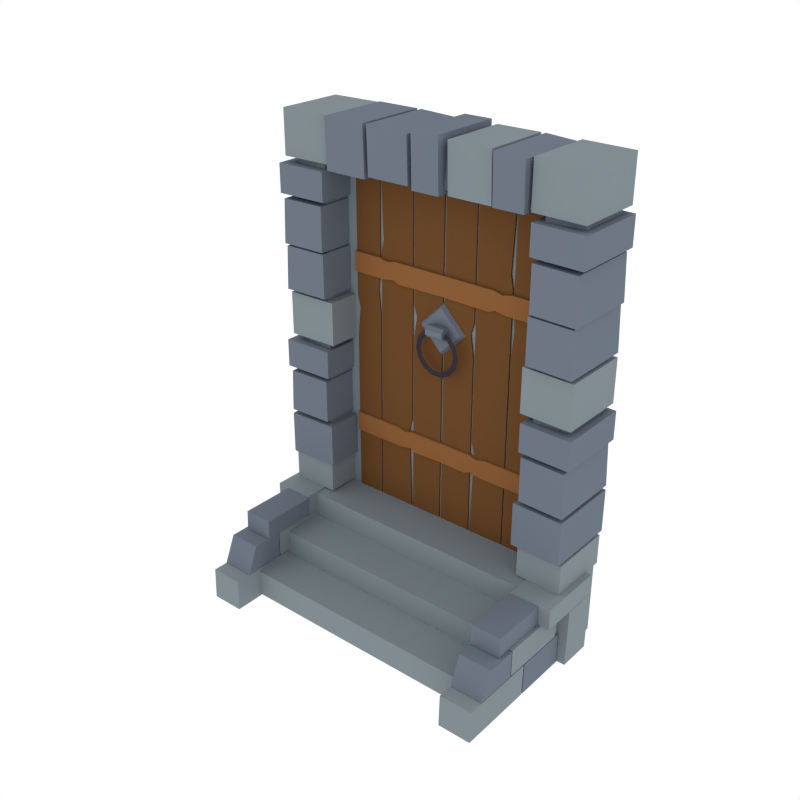 # Source: Door_Straight.blend  (saved by Blender 2.79.0; exported with 4.5.12 LTS)
import bpy
from mathutils import Matrix  # noqa: F401  (used for matrix-valued properties, if any)

bpy.ops.wm.read_factory_settings(use_empty=True)
scene = bpy.context.scene
scene.name = 'Scene'

# ---- collections
col_collection_1 = bpy.data.collections.new('Collection 1'); scene.collection.children.link(col_collection_1)

# ---- materials (node trees are filled in below, after node groups)
mat_stone_light = bpy.data.materials.new('Stone_Light')
mat_stone_light.alpha_threshold = 0.0
mat_stone_light.diffuse_color = (0.2215, 0.2643, 0.2883, 1.0)
mat_stone_light.roughness = 0.5
mat_stone_dark = bpy.data.materials.new('Stone_Dark')
mat_stone_dark.alpha_threshold = 0.0
mat_stone_dark.diffuse_color = (0.1547, 0.1827, 0.2266, 1.0)
mat_stone_dark.roughness = 0.5
mat_wood_light = bpy.data.materials.new('Wood_Light')
mat_wood_light.alpha_threshold = 0.0
mat_wood_light.diffuse_color = (0.2664, 0.1144, 0.03955, 1.0)
mat_wood_light.roughness = 0.5
mat_wood = bpy.data.materials.new('Wood')
mat_wood.alpha_threshold = 0.0
mat_wood.diffuse_color = (0.1529, 0.06848, 0.02416, 1.0)
mat_wood.roughness = 0.5
mat_metal = bpy.data.materials.new('Metal')
mat_metal.alpha_threshold = 0.0
mat_metal.diffuse_color = (0.04979, 0.04011, 0.05497, 1.0)
mat_metal.roughness = 0.5

# ---- material node trees

# ---- world
world_world = bpy.data.worlds.new('World'); scene.world = world_world
world_world.color = (1.0, 1.0, 1.0)
world_world.use_sun_shadow = False
world_world.sun_shadow_jitter_overblur = 0.0
world_world.cycles.sampling_method = 'NONE'
world_world.cycles.sample_map_resolution = 256

# ---- meshes
me_cube_243 = bpy.data.meshes.new('Cube.243')
me_cube_243.from_pydata([(-0.1882, -0.09839, 0.005325), (-0.2376, -0.09839, 0.005325), (-0.1882, -0.2039, 0.006503), (-0.2376, -0.2039, 0.006503), (-0.1882, -0.09784, 0.04629), (-0.2376, -0.09784, 0.04629), (-0.2376, -0.2034, 0.04747), (-0.1882, -0.2034, 0.04747), (-0.1882, -0.03748, -0.04327), (-0.2507, -0.03748, -0.04327), (-0.1882, -0.08953, -0.04327), (-0.2507, -0.08953, -0.04327), (-0.1882, -0.03567, 0.04652), (-0.2507, -0.03567, 0.04652), (-0.2507, -0.08772, 0.04663), (-0.1882, -0.08772, 0.04663), (-0.1882, -0.1775, -0.04327), (-0.2382, -0.1775, -0.04327), (-0.1882, -0.2937, -0.04327), (-0.2382, -0.2937, -0.04327), (-0.1882, -0.1757, 0.004854), (-0.2382, -0.1757, 0.004854), (-0.2382, -0.2919, 0.004972), (-0.1882, -0.2919, 0.004972), (-0.1869, -0.1402, 0.04745), (-0.2325, -0.1402, 0.04745), (-0.1869, -0.2265, 0.04754), (-0.2325, -0.2265, 0.04754), (-0.1869, -0.1389, 0.07755), (-0.2325, -0.1389, 0.07755), (-0.2325, -0.2252, 0.07764), (-0.1869, -0.2252, 0.07764), (-0.1882, -0.03567, 0.04734), (-0.2507, -0.03567, 0.04734), (-0.2507, -0.1391, 0.04745), (-0.1882, -0.1391, 0.04745), (-0.1882, -0.03567, 0.07957), (-0.2507, -0.03567, 0.07957), (-0.2507, -0.1391, 0.07969), (-0.1882, -0.1391, 0.07969), (-0.1882, -0.09053, -0.04327), (-0.2382, -0.09053, -0.04327), (-0.1882, -0.1749, -0.04327), (-0.2382, -0.1749, -0.04327), (-0.1882, -0.09236, 0.004854), (-0.2382, -0.09236, 0.004854), (-0.2382, -0.1731, 0.004972), (-0.1882, -0.1731, 0.004972), (-0.1882, -0.2059, 0.005576), (-0.2376, -0.2059, 0.005576), (-0.2376, -0.2053, 0.04654), (-0.1882, -0.2053, 0.04654), (-0.2376, -0.2696, 0.005574), (-0.1882, -0.2696, 0.005574), (-0.2376, -0.2517, 0.04654), (-0.1882, -0.2517, 0.04654), (0.1882, -0.09839, 0.005325), (0.2376, -0.09839, 0.005325), (0.1882, -0.2039, 0.006503), (0.2376, -0.2039, 0.006503), (0.1882, -0.09784, 0.04629), (0.2376, -0.09784, 0.04629), (0.2376, -0.2034, 0.04747), (0.1882, -0.2034, 0.04747), (0.1882, -0.03748, -0.04327), (0.2507, -0.03748, -0.04327), (0.1882, -0.08953, -0.04327), (0.2507, -0.08953, -0.04327), (0.1882, -0.03567, 0.04652), (0.2507, -0.03567, 0.04652), (0.2507, -0.08772, 0.04663), (0.1882, -0.08772, 0.04663), (0.1882, -0.1775, -0.04327), (0.2382, -0.1775, -0.04327), (0.1882, -0.2937, -0.04327), (0.2382, -0.2937, -0.04327), (0.1882, -0.1757, 0.004854), (0.2382, -0.1757, 0.004854), (0.2382, -0.2919, 0.004972), (0.1882, -0.2919, 0.004972), (0.1869, -0.1402, 0.04745), (0.2325, -0.1402, 0.04745), (0.1869, -0.2265, 0.04754), (0.2325, -0.2265, 0.04754), (0.1869, -0.1389, 0.07755), (0.2325, -0.1389, 0.07755), (0.2325, -0.2252, 0.07764), (0.1869, -0.2252, 0.07764), (0.1882, -0.03567, 0.04734), (0.2507, -0.03567, 0.04734), (0.2507, -0.1391, 0.04745), (0.1882, -0.1391, 0.04745), (0.1882, -0.03567, 0.07957), (0.2507, -0.03567, 0.07957), (0.2507, -0.1391, 0.07969), (0.1882, -0.1391, 0.07969), (0.1882, -0.09053, -0.04327), (0.2382, -0.09053, -0.04327), (0.1882, -0.1749, -0.04327), (0.2382, -0.1749, -0.04327), (0.1882, -0.09236, 0.004854), (0.2382, -0.09236, 0.004854), (0.2382, -0.1731, 0.004972), (0.1882, -0.1731, 0.004972), (0.1882, -0.2059, 0.005576), (0.2376, -0.2059, 0.005576), (0.2376, -0.2053, 0.04654), (0.1882, -0.2053, 0.04654), (0.2376, -0.2696, 0.005574), (0.1882, -0.2696, 0.005574), (0.2376, -0.2517, 0.04654), (0.1882, -0.2517, 0.04654), (-0.2416, -0.006095, 0.07972), (-0.2416, -0.006095, 0.1261), (-0.2415, -0.1044, 0.07972), (-0.2415, -0.1044, 0.1261), (-0.1712, -0.003757, 0.07972), (-0.1712, -0.003757, 0.1261), (-0.171, -0.102, 0.1261), (-0.171, -0.102, 0.07972), (-0.2409, 6.622e-05, 0.1301), (-0.2409, 6.622e-05, 0.196), (-0.2408, -0.1108, 0.1301), (-0.2408, -0.1108, 0.196), (-0.1637, 0.002705, 0.1301), (-0.1637, 0.002705, 0.196), (-0.1636, -0.1082, 0.196), (-0.1636, -0.1082, 0.1301), (-0.2409, 6.622e-05, 0.2025), (-0.2381, 6.622e-05, 0.2685), (-0.2408, -0.1108, 0.2025), (-0.2381, -0.1108, 0.2685), (-0.1719, 0.002705, 0.2025), (-0.1719, 0.002705, 0.2685), (-0.1718, -0.1082, 0.2685), (-0.1718, -0.1082, 0.2025), (-0.245, 6.622e-05, 0.275), (-0.245, 6.622e-05, 0.3177), (-0.2449, -0.1108, 0.275), (-0.2449, -0.1108, 0.3177), (-0.1678, 0.002705, 0.275), (-0.1678, 0.002705, 0.3177), (-0.1677, -0.1082, 0.3177), (-0.1677, -0.1082, 0.275), (-0.2395, 6.622e-05, 0.327), (-0.2395, 6.622e-05, 0.3929), (-0.2394, -0.1037, 0.327), (-0.2394, -0.1037, 0.3929), (-0.1623, 0.002705, 0.327), (-0.1623, 0.002705, 0.3929), (-0.1622, -0.1011, 0.3929), (-0.1622, -0.1011, 0.327), (-0.2395, 6.622e-05, 0.3994), (-0.2368, 6.622e-05, 0.4654), (-0.2394, -0.1108, 0.3994), (-0.2367, -0.1108, 0.4654), (-0.1705, 0.002705, 0.3994), (-0.1705, 0.002705, 0.4654), (-0.1704, -0.1082, 0.4654), (-0.1704, -0.1082, 0.3994), (0.2381, -0.1108, 0.534), (0.2408, -0.1108, 0.4681), (0.2381, 6.61e-05, 0.534), (0.2409, 6.61e-05, 0.4681), (-0.1622, -0.1011, 0.5925), (-0.1622, -0.1011, 0.6585), (-0.1623, 0.002705, 0.6585), (-0.1623, 0.002705, 0.5925), (-0.2394, -0.1037, 0.6585), (-0.2394, -0.1037, 0.5925), (-0.2395, 6.622e-05, 0.6585), (-0.2395, 6.622e-05, 0.5925), (-0.1677, -0.1082, 0.5405), (-0.1677, -0.1082, 0.5833), (-0.1678, 0.002705, 0.5833), (-0.1678, 0.002705, 0.5405), (-0.2449, -0.1108, 0.5833), (-0.2449, -0.1108, 0.5405), (-0.245, 6.622e-05, 0.5833), (-0.245, 6.622e-05, 0.5405), (-0.1718, -0.1082, 0.4681), (-0.1718, -0.1082, 0.534), (-0.1719, 0.002705, 0.534), (-0.1719, 0.002705, 0.4681), (-0.2381, -0.1108, 0.534), (-0.2408, -0.1108, 0.4681), (-0.2381, 6.622e-05, 0.534), (-0.2409, 6.622e-05, 0.4681), (-0.2337, 4.455e-08, -0.04347), (-0.2337, 4.455e-08, 0.07726), (-0.2337, -0.1211, -0.04347), (-0.2337, -0.1211, 0.07726), (-0.2116, -0.01183, -0.001497), (-0.2116, -0.01183, 0.03825), (-0.2116, -0.1845, -0.001497), (-0.2116, -0.1845, 0.03825), (-0.2116, -0.01197, -0.0409), (-0.2116, -0.01197, -2.98e-08), (-0.2116, -0.2484, -0.0409), (-0.2116, -0.2484, -2.98e-08), (0.2416, -0.006095, 0.07972), (0.2416, -0.006095, 0.1261), (0.2415, -0.1044, 0.07972), (0.2415, -0.1044, 0.1261), (0.1712, -0.003757, 0.07972), (0.1712, -0.003757, 0.1261), (0.171, -0.102, 0.1261), (0.171, -0.102, 0.07972), (0.2409, 6.61e-05, 0.1301), (0.2409, 6.61e-05, 0.196), (0.2408, -0.1108, 0.1301), (0.2408, -0.1108, 0.196), (0.1637, 0.002705, 0.1301), (0.1637, 0.002705, 0.196), (0.1636, -0.1082, 0.196), (0.1636, -0.1082, 0.1301), (0.2409, 6.61e-05, 0.2025), (0.2381, 6.61e-05, 0.2685), (0.2408, -0.1108, 0.2025), (0.2381, -0.1108, 0.2685), (0.1719, 0.002705, 0.2025), (0.1719, 0.002705, 0.2685), (0.1718, -0.1082, 0.2685), (0.1718, -0.1082, 0.2025), (0.245, 6.61e-05, 0.275), (0.245, 6.61e-05, 0.3177), (0.2449, -0.1108, 0.275), (0.2449, -0.1108, 0.3177), (0.1678, 0.002705, 0.275), (0.1678, 0.002705, 0.3177), (0.1677, -0.1082, 0.3177), (0.1677, -0.1082, 0.275), (0.2395, 6.61e-05, 0.327), (0.2395, 6.61e-05, 0.3929), (0.2394, -0.1037, 0.327), (0.2394, -0.1037, 0.3929), (0.1623, 0.002705, 0.327), (0.1623, 0.002705, 0.3929), (0.1622, -0.1011, 0.3929), (0.1622, -0.1011, 0.327), (0.2395, 6.61e-05, 0.3994), (0.2368, 6.61e-05, 0.4654), (0.2394, -0.1108, 0.3994), (0.2367, -0.1108, 0.4654), (0.1705, 0.002705, 0.3994), (0.1705, 0.002705, 0.4654), (0.1704, -0.1082, 0.4654), (0.1704, -0.1082, 0.3994), (0.112, -0.1082, 0.5899), (0.1574, -0.1082, 0.5899), (0.1574, 0.002705, 0.59), (0.112, 0.002705, 0.59), (0.1574, -0.1108, 0.6561), (0.112, -0.1108, 0.6589), (0.1574, 6.629e-05, 0.6562), (0.112, 6.631e-05, 0.659), (0.03957, -0.1011, 0.5883), (0.1055, -0.1011, 0.5883), (0.1055, 0.002705, 0.5883), (0.03957, 0.002705, 0.5883), (0.1055, -0.1037, 0.6589), (0.03957, -0.1037, 0.6589), (0.1055, 6.631e-05, 0.659), (0.03957, 6.627e-05, 0.659), (-0.01239, -0.1082, 0.5871), (0.03032, -0.1082, 0.5871), (0.03032, 0.002705, 0.5872), (-0.01239, 0.002705, 0.5872), (0.03032, -0.1108, 0.6643), (-0.01239, -0.1108, 0.6643), (0.03032, 6.627e-05, 0.6644), (-0.01239, 6.628e-05, 0.6644), (-0.08486, -0.1082, 0.5912), (-0.0189, -0.1082, 0.5912), (-0.0189, 0.002705, 0.5913), (-0.08486, 0.002705, 0.5913), (-0.0189, -0.1108, 0.6575), (-0.08486, -0.1108, 0.6602), (-0.0189, 6.628e-05, 0.6576), (-0.08486, 6.63e-05, 0.6603), (-0.1573, -0.1082, 0.5868), (-0.09137, -0.1082, 0.5868), (-0.09137, 0.002705, 0.5869), (-0.1573, 0.002705, 0.5869), (-0.09137, -0.1108, 0.6602), (-0.1573, -0.1108, 0.6602), (-0.09137, 6.624e-05, 0.6603), (-0.1573, 6.626e-05, 0.6603), (0.2337, -4.455e-08, -0.04347), (0.2337, -4.455e-08, 0.07726), (0.2337, -0.1211, -0.04347), (0.2337, -0.1211, 0.07726), (8.77e-08, -2.091e-14, -0.04347), (8.77e-08, -2.091e-14, 0.07726), (5.167e-08, -0.1211, 0.07726), (5.167e-08, -0.1211, -0.04347), (0.2116, -0.01183, -0.001497), (0.2116, -0.01183, 0.03825), (0.2116, -0.1845, -0.001497), (0.2116, -0.1845, 0.03825), (8.808e-08, -0.01183, -0.001497), (8.808e-08, -0.01183, 0.03825), (4.023e-08, -0.1845, 0.03825), (4.023e-08, -0.1845, -0.001497), (0.2116, -0.01197, -0.0409), (0.2116, -0.01197, -2.98e-08), (0.2116, -0.2484, -0.0409), (0.2116, -0.2484, -2.98e-08), (8.813e-08, -0.01197, -0.0409), (8.813e-08, -0.01197, -2.98e-08), (2.5e-08, -0.2484, -2.98e-08), (2.5e-08, -0.2484, -0.0409), (0.1719, 0.002705, 0.4681), (0.1719, 0.002705, 0.534), (0.1718, -0.1082, 0.534), (0.1718, -0.1082, 0.4681), (0.245, 6.61e-05, 0.5405), (0.245, 6.61e-05, 0.5833), (0.2449, -0.1108, 0.5405), (0.2449, -0.1108, 0.5833), (0.1678, 0.002705, 0.5405), (0.1678, 0.002705, 0.5833), (0.1677, -0.1082, 0.5833), (0.1677, -0.1082, 0.5405), (0.2395, 6.61e-05, 0.5925), (0.2395, 6.61e-05, 0.6585), (0.2394, -0.1037, 0.5925), (0.2394, -0.1037, 0.6585), (0.1623, 0.002705, 0.5925), (0.1623, 0.002705, 0.6585), (0.1622, -0.1011, 0.6585), (0.1622, -0.1011, 0.5925), (0.1127, -0.05309, 0.5806), (0.1556, -0.05309, 0.5806), (0.1127, -0.05309, 0.0756), (0.1556, -0.05309, 0.0756), (0.0541, -0.05309, 0.5806), (0.1103, -0.05309, 0.5806), (0.0541, -0.05309, 0.0756), (0.1103, -0.05309, 0.0756), (0.001711, -0.05309, 0.5806), (0.05127, -0.05309, 0.5806), (0.001711, -0.05309, 0.0756), (0.05127, -0.05309, 0.0756), (0.1127, -0.03879, 0.5806), (0.1556, -0.03879, 0.5806), (0.1127, -0.03879, 0.0756), (0.1556, -0.03879, 0.0756), (0.0541, -0.03879, 0.5806), (0.1103, -0.03879, 0.5806), (0.0541, -0.03879, 0.0756), (0.1103, -0.03879, 0.0756), (0.001711, -0.03879, 0.5806), (0.05127, -0.03879, 0.5806), (0.001711, -0.03879, 0.0756), (0.05127, -0.03879, 0.0756), (0.05127, -0.05309, 0.4051), (0.001711, -0.05309, 0.413), (0.05127, -0.03879, 0.4051), (0.001711, -0.03879, 0.413), (0.007247, -0.05309, 0.3989), (0.007247, -0.03879, 0.3989), (0.04626, -0.05309, 0.3881), (0.04626, -0.03879, 0.3881), (0.001711, -0.05309, 0.3851), (0.001711, -0.03879, 0.3851), (0.05127, -0.05309, 0.355), (0.05127, -0.03879, 0.355), (0.1103, -0.05309, 0.2328), (0.0541, -0.05309, 0.2247), (0.1103, -0.03879, 0.2328), (0.0541, -0.03879, 0.2247), (0.05869, -0.05309, 0.2065), (0.05869, -0.03879, 0.2065), (0.1103, -0.05309, 0.2039), (0.1103, -0.03879, 0.2039), (0.1556, -0.05309, 0.3941), (0.1127, -0.05309, 0.4501), (0.1556, -0.03879, 0.3941), (0.1127, -0.03879, 0.4501), (0.1159, -0.05309, 0.4107), (0.1159, -0.03879, 0.4107), (0.1512, -0.05309, 0.3748), (0.1512, -0.03879, 0.3748), (0.1127, -0.05309, 0.3767), (0.1127, -0.03879, 0.3767), (0.1556, -0.05309, 0.3309), (0.1556, -0.03879, 0.3309), (0.1103, -0.05309, 0.4682), (0.1103, -0.03879, 0.4682), (0.0541, -0.05309, 0.4825), (0.0541, -0.03879, 0.4825), (0.1064, -0.05309, 0.4879), (0.1064, -0.03879, 0.4879), (0.0541, -0.05309, 0.4927), (0.0541, -0.03879, 0.4927), (0.1564, -0.05666, 0.4613), (0.1564, -0.05666, 0.431), (0.1034, -0.05666, 0.431), (0.1113, -0.05666, 0.4613), (0.09716, -0.05666, 0.458), (0.0864, -0.05666, 0.434), (0.08337, -0.05666, 0.4613), (0.07667, -0.05666, 0.4297), (0.1566, -0.04342, 0.4613), (0.1559, -0.04342, 0.431), (0.1034, -0.04342, 0.431), (0.1113, -0.04342, 0.4613), (0.09716, -0.04342, 0.458), (0.0864, -0.04342, 0.434), (0.08337, -0.04342, 0.4613), (0.07667, -0.04342, 0.4297), (0.1564, -0.05666, 0.205), (0.1564, -0.05666, 0.1746), (0.07126, -0.05666, 0.1746), (0.07911, -0.05666, 0.205), (0.06498, -0.05666, 0.2016), (0.05423, -0.05666, 0.1777), (0.0512, -0.05666, 0.205), (0.0445, -0.05666, 0.1734), (0.1566, -0.04342, 0.205), (0.1559, -0.04342, 0.1746), (0.07126, -0.04342, 0.1746), (0.07911, -0.04342, 0.205), (0.06498, -0.04342, 0.2016), (0.05423, -0.04342, 0.1777), (0.0512, -0.04342, 0.205), (0.0445, -0.04342, 0.1734), (-0.1127, -0.05309, 0.5806), (-0.1556, -0.05309, 0.5806), (-0.1127, -0.05309, 0.0756), (-0.1556, -0.05309, 0.0756), (-0.0541, -0.05309, 0.5806), (-0.1103, -0.05309, 0.5806), (-0.0541, -0.05309, 0.0756), (-0.1103, -0.05309, 0.0756), (-0.001711, -0.05309, 0.5806), (-0.05127, -0.05309, 0.5806), (-0.001711, -0.05309, 0.0756), (-0.05127, -0.05309, 0.0756), (-0.1127, -0.03879, 0.5806), (-0.1556, -0.03879, 0.5806), (-0.1127, -0.03879, 0.0756), (-0.1556, -0.03879, 0.0756), (-0.0541, -0.03879, 0.5806), (-0.1103, -0.03879, 0.5806), (-0.0541, -0.03879, 0.0756), (-0.1103, -0.03879, 0.0756), (-0.001711, -0.03879, 0.5806), (-0.05127, -0.03879, 0.5806), (-0.001711, -0.03879, 0.0756), (-0.05127, -0.03879, 0.0756), (-0.05127, -0.05309, 0.4051), (-0.001711, -0.05309, 0.413), (-0.05127, -0.03879, 0.4051), (-0.001711, -0.03879, 0.413), (-0.007247, -0.05309, 0.3989), (-0.007247, -0.03879, 0.3989), (-0.04626, -0.05309, 0.3881), (-0.04626, -0.03879, 0.3881), (-0.001711, -0.05309, 0.3851), (-0.001711, -0.03879, 0.3851), (-0.05127, -0.05309, 0.355), (-0.05127, -0.03879, 0.355), (-0.1103, -0.05309, 0.2328), (-0.0541, -0.05309, 0.2247), (-0.1103, -0.03879, 0.2328), (-0.0541, -0.03879, 0.2247), (-0.05869, -0.05309, 0.2065), (-0.05869, -0.03879, 0.2065), (-0.1103, -0.05309, 0.2039), (-0.1103, -0.03879, 0.2039), (-0.1556, -0.05309, 0.3941), (-0.1127, -0.05309, 0.4501), (-0.1556, -0.03879, 0.3941), (-0.1127, -0.03879, 0.4501), (-0.1159, -0.05309, 0.4107), (-0.1159, -0.03879, 0.4107), (-0.1512, -0.05309, 0.3748), (-0.1512, -0.03879, 0.3748), (-0.1127, -0.05309, 0.3767), (-0.1127, -0.03879, 0.3767), (-0.1556, -0.05309, 0.3309), (-0.1556, -0.03879, 0.3309), (-0.1103, -0.05309, 0.4682), (-0.1103, -0.03879, 0.4682), (-0.0541, -0.05309, 0.4825), (-0.0541, -0.03879, 0.4825), (-0.1064, -0.05309, 0.4879), (-0.1064, -0.03879, 0.4879), (-0.0541, -0.05309, 0.4927), (-0.0541, -0.03879, 0.4927), (-0.1564, -0.05666, 0.4613), (-0.1564, -0.05666, 0.431), (7.072e-08, -0.05666, 0.4613), (7.072e-08, -0.05666, 0.431), (-0.1034, -0.05666, 0.431), (-0.1113, -0.05666, 0.4613), (-0.09716, -0.05666, 0.458), (-0.0864, -0.05666, 0.434), (-0.08337, -0.05666, 0.4613), (-0.07667, -0.05666, 0.4297), (-0.1566, -0.04342, 0.4613), (-0.1559, -0.04342, 0.431), (7.387e-08, -0.04342, 0.4613), (7.387e-08, -0.04342, 0.431), (-0.1034, -0.04342, 0.431), (-0.1113, -0.04342, 0.4613), (-0.09716, -0.04342, 0.458), (-0.0864, -0.04342, 0.434), (-0.08337, -0.04342, 0.4613), (-0.07667, -0.04342, 0.4297), (-0.1564, -0.05666, 0.205), (-0.1564, -0.05666, 0.1746), (7.072e-08, -0.05666, 0.205), (7.072e-08, -0.05666, 0.1746), (-0.07126, -0.05666, 0.1746), (-0.07911, -0.05666, 0.205), (-0.06498, -0.05666, 0.2016), (-0.05423, -0.05666, 0.1777), (-0.0512, -0.05666, 0.205), (-0.0445, -0.05666, 0.1734), (-0.1566, -0.04342, 0.205), (-0.1559, -0.04342, 0.1746), (7.387e-08, -0.04342, 0.205), (7.387e-08, -0.04342, 0.1746), (-0.07126, -0.04342, 0.1746), (-0.07911, -0.04342, 0.205), (-0.06498, -0.04342, 0.2016), (-0.05423, -0.04342, 0.1777), (-0.0512, -0.04342, 0.205), (-0.0445, -0.04342, 0.1734), (-0.03319, -0.05864, 0.3826), (-0.0001272, -0.05864, 0.4156), (-0.04262, -0.04809, 0.3826), (-0.0001272, -0.04809, 0.4251), (-0.0001272, -0.05864, 0.3495), (0.03293, -0.05864, 0.3826), (-0.0001272, -0.04809, 0.3401), (0.04237, -0.04809, 0.3826), (0.03645, -0.06668, 0.3519), (0.03189, -0.0625, 0.3519), (0.02812, -0.06668, 0.3519), (0.03189, -0.07086, 0.3519), (0.03283, -0.06668, 0.336), (0.02872, -0.0625, 0.338), (0.02532, -0.06668, 0.3397), (0.02872, -0.07086, 0.338), (0.02268, -0.06668, 0.3233), (0.01983, -0.0625, 0.3269), (0.01748, -0.06668, 0.3298), (0.01983, -0.07086, 0.3269), (0.008011, -0.06668, 0.3163), (0.006997, -0.0625, 0.3207), (0.006158, -0.06668, 0.3244), (0.006997, -0.07086, 0.3207), (-0.008266, -0.06668, 0.3163), (-0.007252, -0.0625, 0.3207), (-0.006413, -0.06668, 0.3244), (-0.007252, -0.07086, 0.3207), (-0.02293, -0.06668, 0.3233), (-0.02009, -0.0625, 0.3269), (-0.01774, -0.06668, 0.3298), (-0.02009, -0.07086, 0.3269), (-0.03308, -0.06668, 0.336), (-0.02897, -0.0625, 0.338), (-0.02558, -0.06668, 0.3397), (-0.02897, -0.07086, 0.338), (-0.0367, -0.06668, 0.3519), (-0.03214, -0.0625, 0.3519), (-0.02837, -0.06668, 0.3519), (-0.03214, -0.07086, 0.3519), (-0.03308, -0.06668, 0.3678), (-0.02897, -0.0625, 0.3658), (-0.02558, -0.06668, 0.3642), (-0.02897, -0.07086, 0.3658), (-0.02293, -0.06668, 0.3805), (-0.02009, -0.0625, 0.3769), (-0.01774, -0.06668, 0.374), (-0.02009, -0.07086, 0.3769), (-0.008266, -0.06668, 0.3876), (-0.007252, -0.0625, 0.3831), (-0.006413, -0.06668, 0.3795), (-0.007252, -0.07086, 0.3831), (0.008011, -0.06668, 0.3876), (0.006997, -0.0625, 0.3831), (0.006158, -0.06668, 0.3795), (0.006997, -0.07086, 0.3831), (0.02268, -0.06668, 0.3805), (0.01983, -0.0625, 0.3769), (0.01748, -0.06668, 0.374), (0.01983, -0.07086, 0.3769), (0.03283, -0.06668, 0.3678), (0.02872, -0.0625, 0.3658), (0.02532, -0.06668, 0.3642), (0.02872, -0.07086, 0.3658), (-0.01439, -0.05806, 0.379), (0.01413, -0.05806, 0.379), (-0.01439, -0.06311, 0.374), (0.01413, -0.06311, 0.374), (-0.01439, -0.07025, 0.374), (0.01413, -0.07025, 0.374), (-0.01439, -0.0753, 0.379), (0.01413, -0.0753, 0.379), (-0.01439, -0.0753, 0.3862), (0.01413, -0.0753, 0.3862), (-0.01439, -0.07025, 0.3912), (0.01413, -0.07025, 0.3912), (-0.01439, -0.06311, 0.3912), (0.01413, -0.06311, 0.3912), (-0.01439, -0.05806, 0.3862), (0.01413, -0.05806, 0.3862), (0.1967, -0.04999, 0.06418), (0.1967, -0.04999, 0.6239), (0.1966, -0.007578, 0.6239), (0.1966, -0.007578, 0.06418), (-0.2002, -0.05107, 0.6239), (-0.2002, -0.05107, 0.06418), (-0.2003, -0.008656, 0.6239), (-0.2003, -0.008656, 0.06418), (0.2326, -0.0916, 0.6523), (0.2326, -0.01109, 0.6523), (-0.227, -0.0916, 0.6523), (-0.227, -0.01109, 0.6523), (0.1792, -0.0956, 0.5933), (0.1792, -0.007095, 0.5933), (-0.1736, -0.0956, 0.5933), (-0.1736, -0.007095, 0.5933), (-0.1736, -0.007095, 0.07855), (-0.1736, -0.0956, 0.07855), (0.1792, -0.007095, 0.07855), (0.1792, -0.0956, 0.07855), (-0.227, -0.01109, 0.07855), (-0.227, -0.0916, 0.07855), (0.2326, -0.01109, 0.07855), (0.2326, -0.0916, 0.07855)], [], [(0, 2, 3, 1), (4, 5, 6, 7), (2, 7, 6, 3), (1, 5, 4, 0), (0, 4, 7, 2), (3, 6, 5, 1), (8, 10, 11, 9), (12, 13, 14, 15), (10, 15, 14, 11), (9, 13, 12, 8), (8, 12, 15, 10), (11, 14, 13, 9), (16, 18, 19, 17), (20, 21, 22, 23), (18, 23, 22, 19), (17, 21, 20, 16), (16, 20, 23, 18), (19, 22, 21, 17), (24, 26, 27, 25), (28, 29, 30, 31), (26, 31, 30, 27), (25, 29, 28, 24), (24, 28, 31, 26), (27, 30, 29, 25), (32, 35, 34, 33), (36, 37, 38, 39), (35, 32, 36, 39), (33, 34, 38, 37), (34, 35, 39, 38), (32, 33, 37, 36), (40, 42, 43, 41), (44, 45, 46, 47), (42, 47, 46, 43), (41, 45, 44, 40), (40, 44, 47, 42), (43, 46, 45, 41), (48, 49, 50, 51), (53, 55, 54, 52), (48, 51, 55, 53), (51, 50, 54, 55), (50, 49, 52, 54), (49, 48, 53, 52), (56, 57, 59, 58), (60, 63, 62, 61), (58, 59, 62, 63), (57, 56, 60, 61), (56, 58, 63, 60), (59, 57, 61, 62), (64, 65, 67, 66), (68, 71, 70, 69), (66, 67, 70, 71), (65, 64, 68, 69), (64, 66, 71, 68), (67, 65, 69, 70), (72, 73, 75, 74), (76, 79, 78, 77), (74, 75, 78, 79), (73, 72, 76, 77), (72, 74, 79, 76), (75, 73, 77, 78), (80, 81, 83, 82), (84, 87, 86, 85), (82, 83, 86, 87), (81, 80, 84, 85), (80, 82, 87, 84), (83, 81, 85, 86), (88, 89, 90, 91), (92, 95, 94, 93), (91, 95, 92, 88), (89, 93, 94, 90), (90, 94, 95, 91), (88, 92, 93, 89), (96, 97, 99, 98), (100, 103, 102, 101), (98, 99, 102, 103), (97, 96, 100, 101), (96, 98, 103, 100), (99, 97, 101, 102), (104, 107, 106, 105), (109, 108, 110, 111), (104, 109, 111, 107), (107, 111, 110, 106), (106, 110, 108, 105), (105, 108, 109, 104), (112, 114, 115, 113), (116, 117, 118, 119), (114, 119, 118, 115), (112, 116, 119, 114), (115, 118, 117, 113), (120, 122, 123, 121), (124, 125, 126, 127), (122, 127, 126, 123), (120, 124, 127, 122), (123, 126, 125, 121), (128, 130, 131, 129), (132, 133, 134, 135), (130, 135, 134, 131), (128, 132, 135, 130), (131, 134, 133, 129), (136, 138, 139, 137), (140, 141, 142, 143), (138, 143, 142, 139), (136, 140, 143, 138), (139, 142, 141, 137), (144, 146, 147, 145), (148, 149, 150, 151), (146, 151, 150, 147), (144, 148, 151, 146), (147, 150, 149, 145), (152, 154, 155, 153), (156, 157, 158, 159), (154, 159, 158, 155), (152, 156, 159, 154), (155, 158, 157, 153), (163, 161, 315, 312), (163, 162, 160, 161), (161, 160, 314, 315), (312, 315, 314, 313), (168, 165, 166, 170), (171, 167, 164, 169), (176, 173, 174, 178), (171, 169, 168, 170), (169, 164, 165, 168), (167, 166, 165, 164), (179, 175, 172, 177), (184, 181, 182, 186), (179, 177, 176, 178), (177, 172, 173, 176), (175, 174, 173, 172), (185, 180, 181, 184), (187, 183, 180, 185), (187, 185, 184, 186), (183, 182, 181, 180), (190, 295, 294, 191), (188, 292, 295, 190), (191, 294, 293, 189), (194, 303, 302, 195), (192, 300, 303, 194), (195, 302, 301, 193), (198, 311, 310, 199), (196, 308, 311, 198), (199, 310, 309, 197), (200, 201, 203, 202), (204, 207, 206, 205), (202, 203, 206, 207), (200, 202, 207, 204), (203, 201, 205, 206), (208, 209, 211, 210), (212, 215, 214, 213), (210, 211, 214, 215), (208, 210, 215, 212), (211, 209, 213, 214), (216, 217, 219, 218), (220, 223, 222, 221), (218, 219, 222, 223), (216, 218, 223, 220), (219, 217, 221, 222), (224, 225, 227, 226), (228, 231, 230, 229), (226, 227, 230, 231), (224, 226, 231, 228), (227, 225, 229, 230), (232, 233, 235, 234), (236, 239, 238, 237), (234, 235, 238, 239), (232, 234, 239, 236), (235, 233, 237, 238), (240, 241, 243, 242), (244, 247, 246, 245), (242, 243, 246, 247), (240, 242, 247, 244), (243, 241, 245, 246), (252, 249, 250, 254), (255, 253, 252, 254), (251, 250, 249, 248), (255, 251, 248, 253), (253, 248, 249, 252), (260, 257, 258, 262), (263, 261, 260, 262), (259, 258, 257, 256), (263, 259, 256, 261), (261, 256, 257, 260), (268, 265, 266, 270), (271, 269, 268, 270), (267, 266, 265, 264), (271, 267, 264, 269), (269, 264, 265, 268), (276, 273, 274, 278), (279, 277, 276, 278), (275, 274, 273, 272), (279, 275, 272, 277), (277, 272, 273, 276), (287, 283, 280, 285), (287, 285, 284, 286), (284, 281, 282, 286), (283, 282, 281, 280), (285, 280, 281, 284), (290, 291, 294, 295), (288, 290, 295, 292), (291, 289, 293, 294), (298, 299, 302, 303), (296, 298, 303, 300), (299, 297, 301, 302), (306, 307, 310, 311), (304, 306, 311, 308), (307, 305, 309, 310), (160, 162, 313, 314), (316, 317, 319, 318), (320, 323, 322, 321), (318, 319, 322, 323), (316, 318, 323, 320), (319, 317, 321, 322), (324, 325, 327, 326), (328, 331, 330, 329), (326, 327, 330, 331), (324, 326, 331, 328), (327, 325, 329, 330), (386, 384, 334, 335), (374, 372, 338, 339), (366, 364, 342, 343), (356, 358, 353, 341), (333, 345, 344, 332), (372, 373, 350, 338), (337, 349, 348, 336), (364, 365, 354, 342), (334, 346, 347, 335), (341, 353, 352, 340), (338, 350, 351, 339), (376, 378, 345, 333), (342, 354, 355, 343), (392, 393, 349, 337), (384, 385, 346, 334), (340, 352, 359, 357), (362, 363, 358, 356), (341, 340, 357, 356), (366, 367, 363, 362), (357, 359, 361, 360), (356, 357, 360, 362), (343, 355, 367, 366), (360, 361, 365, 364), (362, 360, 364, 366), (374, 375, 370, 368), (390, 391, 371, 369), (388, 390, 369, 368), (339, 351, 375, 374), (369, 371, 373, 372), (368, 369, 372, 374), (332, 344, 379, 377), (382, 383, 378, 376), (333, 332, 377, 376), (386, 387, 383, 382), (377, 379, 381, 380), (376, 377, 380, 382), (335, 347, 387, 386), (380, 381, 385, 384), (382, 380, 384, 386), (392, 394, 390, 388), (394, 395, 391, 390), (368, 370, 389, 388), (336, 348, 395, 394), (337, 336, 394, 392), (388, 389, 393, 392), (403, 402, 494, 495), (397, 396, 399, 398), (398, 399, 400, 401), (401, 400, 402, 403), (403, 411, 409, 401), (396, 404, 407, 399), (398, 406, 405, 397), (402, 410, 504, 494), (400, 408, 410, 402), (397, 405, 404, 396), (399, 407, 408, 400), (401, 409, 406, 398), (495, 505, 411, 403), (419, 418, 514, 515), (413, 412, 415, 414), (414, 415, 416, 417), (417, 416, 418, 419), (419, 427, 425, 417), (412, 420, 423, 415), (414, 422, 421, 413), (418, 426, 524, 514), (416, 424, 426, 418), (413, 421, 420, 412), (415, 423, 424, 416), (417, 425, 422, 414), (515, 525, 427, 419), (482, 431, 430, 480), (470, 435, 434, 468), (462, 439, 438, 460), (452, 437, 449, 454), (429, 428, 440, 441), (468, 434, 446, 469), (433, 432, 444, 445), (460, 438, 450, 461), (430, 431, 443, 442), (437, 436, 448, 449), (434, 435, 447, 446), (472, 429, 441, 474), (438, 439, 451, 450), (488, 433, 445, 489), (480, 430, 442, 481), (436, 453, 455, 448), (458, 452, 454, 459), (437, 452, 453, 436), (462, 458, 459, 463), (453, 456, 457, 455), (452, 458, 456, 453), (439, 462, 463, 451), (456, 460, 461, 457), (458, 462, 460, 456), (470, 464, 466, 471), (486, 465, 467, 487), (484, 464, 465, 486), (435, 470, 471, 447), (465, 468, 469, 467), (464, 470, 468, 465), (428, 473, 475, 440), (478, 472, 474, 479), (429, 472, 473, 428), (482, 478, 479, 483), (473, 476, 477, 475), (472, 478, 476, 473), (431, 482, 483, 443), (476, 480, 481, 477), (478, 482, 480, 476), (488, 484, 486, 490), (490, 486, 487, 491), (464, 484, 485, 466), (432, 490, 491, 444), (433, 488, 490, 432), (484, 488, 489, 485), (501, 495, 494, 500), (493, 496, 497, 492), (496, 499, 498, 497), (499, 501, 500, 498), (501, 499, 509, 511), (492, 497, 507, 502), (496, 493, 503, 506), (500, 494, 504, 510), (498, 500, 510, 508), (493, 492, 502, 503), (497, 498, 508, 507), (499, 496, 506, 509), (495, 501, 511, 505), (521, 515, 514, 520), (513, 516, 517, 512), (516, 519, 518, 517), (519, 521, 520, 518), (521, 519, 529, 531), (512, 517, 527, 522), (516, 513, 523, 526), (520, 514, 524, 530), (518, 520, 530, 528), (513, 512, 522, 523), (517, 518, 528, 527), (519, 516, 526, 529), (515, 521, 531, 525), (532, 533, 535, 534), (538, 539, 537, 536), (536, 537, 533, 532), (534, 538, 536, 532), (539, 535, 533, 537), (540, 544, 545, 541), (541, 545, 546, 542), (542, 546, 547, 543), (543, 547, 544, 540), (544, 548, 549, 545), (545, 549, 550, 546), (546, 550, 551, 547), (547, 551, 548, 544), (548, 552, 553, 549), (549, 553, 554, 550), (550, 554, 555, 551), (551, 555, 552, 548), (552, 556, 557, 553), (553, 557, 558, 554), (554, 558, 559, 555), (555, 559, 556, 552), (556, 560, 561, 557), (557, 561, 562, 558), (558, 562, 563, 559), (559, 563, 560, 556), (560, 564, 565, 561), (561, 565, 566, 562), (562, 566, 567, 563), (563, 567, 564, 560), (564, 568, 569, 565), (565, 569, 570, 566), (566, 570, 571, 567), (567, 571, 568, 564), (568, 572, 573, 569), (569, 573, 574, 570), (570, 574, 575, 571), (571, 575, 572, 568), (572, 576, 577, 573), (573, 577, 578, 574), (574, 578, 579, 575), (575, 579, 576, 572), (576, 580, 581, 577), (577, 581, 582, 578), (578, 582, 583, 579), (579, 583, 580, 576), (580, 584, 585, 581), (581, 585, 586, 582), (582, 586, 587, 583), (583, 587, 584, 580), (584, 588, 589, 585), (585, 589, 590, 586), (586, 590, 591, 587), (587, 591, 588, 584), (588, 592, 593, 589), (589, 593, 594, 590), (590, 594, 595, 591), (591, 595, 592, 588), (592, 540, 541, 593), (593, 541, 542, 594), (594, 542, 543, 595), (595, 543, 540, 592), (596, 597, 599, 598), (598, 599, 601, 600), (600, 601, 603, 602), (602, 603, 605, 604), (604, 605, 607, 606), (606, 607, 609, 608), (599, 597, 611, 609, 607, 605, 603, 601), (608, 609, 611, 610), (610, 611, 597, 596), (596, 598, 600, 602, 604, 606, 608, 610), (188, 189, 293, 292), (288, 292, 293, 289), (189, 188, 190, 191), (289, 291, 290, 288), (113, 117, 116, 112), (121, 125, 124, 120), (129, 133, 132, 128), (137, 141, 140, 136), (145, 149, 148, 144), (153, 157, 156, 152), (313, 162, 163, 312), (166, 167, 171, 170), (174, 175, 179, 178), (182, 183, 187, 186), (286, 282, 283, 287), (201, 200, 204, 205), (209, 208, 212, 213), (217, 216, 220, 221), (225, 224, 228, 229), (233, 232, 236, 237), (241, 240, 244, 245), (250, 251, 255, 254), (258, 259, 263, 262), (266, 267, 271, 270), (274, 275, 279, 278), (317, 316, 320, 321), (325, 324, 328, 329), (616, 613, 614, 618), (619, 615, 612, 617), (619, 617, 616, 618), (617, 612, 613, 616), (615, 614, 613, 612), (614, 615, 619, 618), (626, 622, 633, 629), (627, 626, 629, 628), (624, 625, 630, 631), (622, 623, 632, 633), (621, 620, 635, 634), (620, 624, 631, 635), (624, 626, 627, 625), (620, 621, 623, 622), (624, 620, 622, 626), (625, 621, 634, 630), (627, 623, 621, 625), (628, 632, 623, 627)])
me_cube_243.polygons.foreach_set('material_index', [0, 0, 0, 0, 0, 0, 0, 0, 0, 0, 0, 0, 0, 0, 0, 0, 0, 0, 1, 1, 1, 1, 1, 1, 0, 0, 0, 0, 0, 0, 1, 1, 1, 1, 1, 1, 1, 1, 1, 1, 1, 1, 0, 0, 0, 0, 0, 0, 0, 0, 0, 0, 0, 0, 0, 0, 0, 0, 0, 0, 1, 1, 1, 1, 1, 1, 0, 0, 0, 0, 0, 0, 1, 1, 1, 1, 1, 1, 1, 1, 1, 1, 1, 1, 0, 0, 0, 0, 0, 1, 1, 1, 1, 1, 1, 1, 1, 1, 1, 1, 1, 1, 1, 1, 0, 0, 0, 0, 0, 1, 1, 1, 1, 1, 1, 1, 1, 1, 0, 0, 1, 0, 0, 0, 1, 1, 1, 1, 1, 1, 1, 1, 1, 0, 0, 0, 0, 0, 0, 0, 0, 0, 0, 0, 0, 0, 0, 1, 1, 1, 1, 1, 1, 1, 1, 1, 1, 1, 1, 1, 1, 1, 0, 0, 0, 0, 0, 1, 1, 1, 1, 1, 1, 1, 1, 1, 1, 0, 0, 0, 0, 0, 1, 1, 1, 1, 1, 1, 1, 1, 1, 1, 1, 1, 1, 1, 1, 0, 0, 0, 0, 0, 0, 0, 0, 0, 1, 1, 1, 1, 1, 1, 0, 0, 0, 0, 0, 3, 3, 3, 3, 3, 3, 3, 3, 3, 3, 3, 3, 3, 3, 3, 3, 3, 3, 3, 3, 3, 3, 3, 3, 3, 3, 3, 3, 3, 3, 3, 3, 3, 3, 3, 3, 3, 3, 3, 3, 3, 3, 3, 3, 3, 2, 2, 2, 2, 2, 2, 2, 2, 2, 2, 2, 2, 2, 2, 2, 2, 2, 2, 2, 2, 2, 2, 2, 2, 2, 2, 3, 3, 3, 3, 3, 3, 3, 3, 3, 3, 3, 3, 3, 3, 3, 3, 3, 3, 3, 3, 3, 3, 3, 3, 3, 3, 3, 3, 3, 3, 3, 3, 3, 3, 3, 3, 3, 3, 3, 3, 3, 3, 3, 3, 3, 2, 2, 2, 2, 2, 2, 2, 2, 2, 2, 2, 2, 2, 2, 2, 2, 2, 2, 2, 2, 2, 2, 2, 2, 2, 2, 1, 1, 1, 1, 1, 4, 4, 4, 4, 4, 4, 4, 4, 4, 4, 4, 4, 4, 4, 4, 4, 4, 4, 4, 4, 4, 4, 4, 4, 4, 4, 4, 4, 4, 4, 4, 4, 4, 4, 4, 4, 4, 4, 4, 4, 4, 4, 4, 4, 4, 4, 4, 4, 4, 4, 4, 4, 4, 4, 4, 4, 1, 1, 1, 1, 1, 1, 1, 1, 1, 1, 0, 0, 0, 0, 0, 1, 1, 1, 0, 1, 1, 0, 1, 1, 1, 0, 1, 1, 1, 0, 1, 1, 0, 1, 1, 1, 0, 0, 0, 0, 0, 0, 0, 1, 1, 1, 1, 1, 1, 1, 1, 1, 1, 1, 1])
me_cube_243.materials.append(mat_stone_light)
me_cube_243.materials.append(mat_stone_dark)
me_cube_243.materials.append(mat_wood_light)
me_cube_243.materials.append(mat_wood)
me_cube_243.materials.append(mat_metal)
me_cube_243.use_remesh_preserve_volume = False
me_cube_243.use_remesh_preserve_attributes = False
me_cube_243.use_mirror_vertex_groups = False
me_cube_243.update()

# ---- objects
ob_door_straight = bpy.data.objects.new('Door_Straight', me_cube_243)

# ---- transforms, parenting, visibility, modifiers, constraints
ob_door_straight.location = (0.0, 0.0, 0.0)
ob_door_straight.lineart.crease_threshold = 0.0

# ---- collection membership
col_collection_1.objects.link(ob_door_straight)

# ---- scene / render settings (as saved in the file)
scene.frame_start = 1; scene.frame_end = 250; scene.frame_set(0)
scene.render.engine = 'CYCLES'
scene.render.resolution_x = 1000
scene.render.resolution_y = 1000
scene.render.dither_intensity = 0.0
scene.cycles.samples = 200
scene.cycles.sampling_pattern = 'TABULATED_SOBOL'
scene.cycles.light_sampling_threshold = 0.0
scene.cycles.use_adaptive_sampling = False
scene.cycles.use_light_tree = False
scene.cycles.caustics_reflective = False
scene.cycles.caustics_refractive = False
scene.cycles.blur_glossy = 0.0
scene.cycles.max_bounces = 2
scene.cycles.pixel_filter_type = 'GAUSSIAN'
scene.cycles.sample_clamp_indirect = 0.0
scene.view_settings.view_transform = 'Standard'
bpy.context.view_layer.update()

# ---- added for rendering (the .blend has no active camera): camera
cam_auto = bpy.data.cameras.new('AutoCamera')
cam_auto.lens = 50.0
cam_auto.sensor_width = 36.0
cam_auto.clip_end = 1000.0
ob_auto_camera = bpy.data.objects.new('AutoCamera', cam_auto)
scene.collection.objects.link(ob_auto_camera)
ob_auto_camera.location = (0.848164, -1.16329, 0.98901)
ob_auto_camera.rotation_euler = (1.09748, -7.21219e-08, 0.694738)
scene.camera = ob_auto_camera
bpy.context.view_layer.update()
